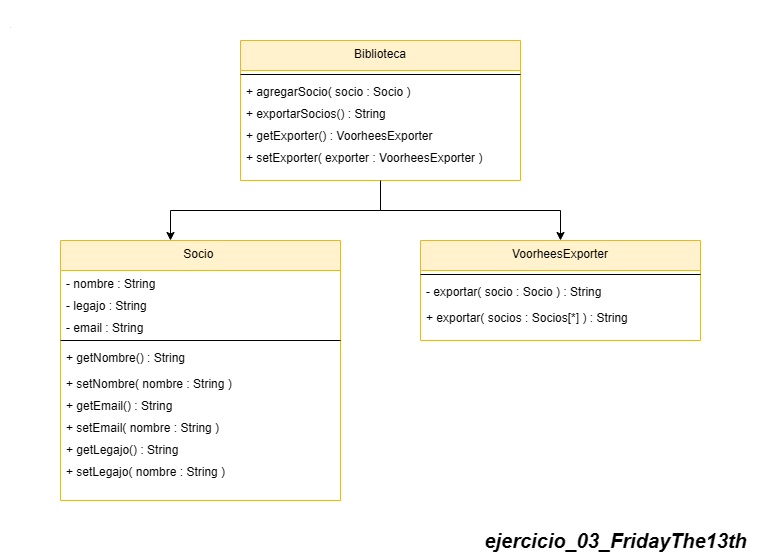

The diagram above was exported from draw.io. Its source (the exported page's mxGraphModel, read from the mxfile embedded in the PNG):
<mxGraphModel dx="884" dy="3037" grid="1" gridSize="10" guides="1" tooltips="1" connect="1" arrows="1" fold="1" page="1" pageScale="1" pageWidth="850" pageHeight="1100" math="0" shadow="0">
  <root>
    <mxCell id="0" />
    <mxCell id="1" parent="0" />
    <mxCell id="LE_3zz__ZzsXoqtP4gQP-1" value="&lt;span style=&quot;font-size: 20px;&quot;&gt;&lt;b&gt;&lt;i&gt;ejercicio_03_FridayThe13th&lt;/i&gt;&lt;/b&gt;&lt;/span&gt;" style="text;html=1;align=center;verticalAlign=middle;resizable=0;points=[];autosize=1;strokeColor=none;fillColor=none;" vertex="1" parent="1">
      <mxGeometry x="1390" y="-1400" width="290" height="40" as="geometry" />
    </mxCell>
    <mxCell id="LE_3zz__ZzsXoqtP4gQP-47" style="edgeStyle=orthogonalEdgeStyle;rounded=0;orthogonalLoop=1;jettySize=auto;html=1;entryX=0.5;entryY=0;entryDx=0;entryDy=0;" edge="1" parent="1" source="LE_3zz__ZzsXoqtP4gQP-2" target="LE_3zz__ZzsXoqtP4gQP-36">
      <mxGeometry relative="1" as="geometry" />
    </mxCell>
    <mxCell id="LE_3zz__ZzsXoqtP4gQP-2" value="Biblioteca&#10;" style="swimlane;fontStyle=0;align=center;verticalAlign=top;childLayout=stackLayout;horizontal=1;startSize=30;horizontalStack=0;resizeParent=1;resizeLast=0;collapsible=1;marginBottom=0;rounded=0;shadow=0;strokeWidth=1;fillColor=#fff2cc;strokeColor=#d6b656;" vertex="1" parent="1">
      <mxGeometry x="1160" y="-1880" width="280" height="140" as="geometry">
        <mxRectangle x="110" y="-20" width="160" height="26" as="alternateBounds" />
      </mxGeometry>
    </mxCell>
    <mxCell id="LE_3zz__ZzsXoqtP4gQP-4" value="" style="line;html=1;strokeWidth=1;align=left;verticalAlign=middle;spacingTop=-1;spacingLeft=3;spacingRight=3;rotatable=0;labelPosition=right;points=[];portConstraint=eastwest;" vertex="1" parent="LE_3zz__ZzsXoqtP4gQP-2">
      <mxGeometry y="30" width="280" height="8" as="geometry" />
    </mxCell>
    <mxCell id="LE_3zz__ZzsXoqtP4gQP-5" value="+ agregarSocio( socio : Socio )" style="text;align=left;verticalAlign=top;spacingLeft=4;spacingRight=4;overflow=hidden;rotatable=0;points=[[0,0.5],[1,0.5]];portConstraint=eastwest;rounded=0;shadow=0;html=0;" vertex="1" parent="LE_3zz__ZzsXoqtP4gQP-2">
      <mxGeometry y="38" width="280" height="22" as="geometry" />
    </mxCell>
    <mxCell id="LE_3zz__ZzsXoqtP4gQP-6" value="+ exportarSocios() : String" style="text;align=left;verticalAlign=top;spacingLeft=4;spacingRight=4;overflow=hidden;rotatable=0;points=[[0,0.5],[1,0.5]];portConstraint=eastwest;rounded=0;shadow=0;html=0;" vertex="1" parent="LE_3zz__ZzsXoqtP4gQP-2">
      <mxGeometry y="60" width="280" height="22" as="geometry" />
    </mxCell>
    <mxCell id="LE_3zz__ZzsXoqtP4gQP-10" value="+ getExporter() : VoorheesExporter" style="text;align=left;verticalAlign=top;spacingLeft=4;spacingRight=4;overflow=hidden;rotatable=0;points=[[0,0.5],[1,0.5]];portConstraint=eastwest;rounded=0;shadow=0;html=0;" vertex="1" parent="LE_3zz__ZzsXoqtP4gQP-2">
      <mxGeometry y="82" width="280" height="22" as="geometry" />
    </mxCell>
    <mxCell id="LE_3zz__ZzsXoqtP4gQP-11" value="+ setExporter( exporter : VoorheesExporter )" style="text;align=left;verticalAlign=top;spacingLeft=4;spacingRight=4;overflow=hidden;rotatable=0;points=[[0,0.5],[1,0.5]];portConstraint=eastwest;rounded=0;shadow=0;html=0;" vertex="1" parent="LE_3zz__ZzsXoqtP4gQP-2">
      <mxGeometry y="104" width="280" height="22" as="geometry" />
    </mxCell>
    <mxCell id="LE_3zz__ZzsXoqtP4gQP-12" value="Socio &#10;" style="swimlane;fontStyle=0;align=center;verticalAlign=top;childLayout=stackLayout;horizontal=1;startSize=30;horizontalStack=0;resizeParent=1;resizeLast=0;collapsible=1;marginBottom=0;rounded=0;shadow=0;strokeWidth=1;fillColor=#fff2cc;strokeColor=#d6b656;" vertex="1" parent="1">
      <mxGeometry x="980" y="-1680" width="280" height="260" as="geometry">
        <mxRectangle x="110" y="-20" width="160" height="26" as="alternateBounds" />
      </mxGeometry>
    </mxCell>
    <mxCell id="LE_3zz__ZzsXoqtP4gQP-14" value="- nombre : String" style="text;align=left;verticalAlign=top;spacingLeft=4;spacingRight=4;overflow=hidden;rotatable=0;points=[[0,0.5],[1,0.5]];portConstraint=eastwest;rounded=0;shadow=0;html=0;" vertex="1" parent="LE_3zz__ZzsXoqtP4gQP-12">
      <mxGeometry y="30" width="280" height="22" as="geometry" />
    </mxCell>
    <mxCell id="LE_3zz__ZzsXoqtP4gQP-18" value="- legajo : String" style="text;align=left;verticalAlign=top;spacingLeft=4;spacingRight=4;overflow=hidden;rotatable=0;points=[[0,0.5],[1,0.5]];portConstraint=eastwest;rounded=0;shadow=0;html=0;" vertex="1" parent="LE_3zz__ZzsXoqtP4gQP-12">
      <mxGeometry y="52" width="280" height="22" as="geometry" />
    </mxCell>
    <mxCell id="LE_3zz__ZzsXoqtP4gQP-19" value="- email : String" style="text;align=left;verticalAlign=top;spacingLeft=4;spacingRight=4;overflow=hidden;rotatable=0;points=[[0,0.5],[1,0.5]];portConstraint=eastwest;rounded=0;shadow=0;html=0;" vertex="1" parent="LE_3zz__ZzsXoqtP4gQP-12">
      <mxGeometry y="74" width="280" height="22" as="geometry" />
    </mxCell>
    <mxCell id="LE_3zz__ZzsXoqtP4gQP-13" value="" style="line;html=1;strokeWidth=1;align=left;verticalAlign=middle;spacingTop=-1;spacingLeft=3;spacingRight=3;rotatable=0;labelPosition=right;points=[];portConstraint=eastwest;" vertex="1" parent="LE_3zz__ZzsXoqtP4gQP-12">
      <mxGeometry y="96" width="280" height="8" as="geometry" />
    </mxCell>
    <mxCell id="LE_3zz__ZzsXoqtP4gQP-15" value="+ getNombre() : String" style="text;align=left;verticalAlign=top;spacingLeft=4;spacingRight=4;overflow=hidden;rotatable=0;points=[[0,0.5],[1,0.5]];portConstraint=eastwest;rounded=0;shadow=0;html=0;" vertex="1" parent="LE_3zz__ZzsXoqtP4gQP-12">
      <mxGeometry y="104" width="280" height="26" as="geometry" />
    </mxCell>
    <mxCell id="LE_3zz__ZzsXoqtP4gQP-16" value="+ setNombre( nombre : String )" style="text;align=left;verticalAlign=top;spacingLeft=4;spacingRight=4;overflow=hidden;rotatable=0;points=[[0,0.5],[1,0.5]];portConstraint=eastwest;rounded=0;shadow=0;html=0;" vertex="1" parent="LE_3zz__ZzsXoqtP4gQP-12">
      <mxGeometry y="130" width="280" height="22" as="geometry" />
    </mxCell>
    <mxCell id="LE_3zz__ZzsXoqtP4gQP-17" value="+ getEmail() : String" style="text;align=left;verticalAlign=top;spacingLeft=4;spacingRight=4;overflow=hidden;rotatable=0;points=[[0,0.5],[1,0.5]];portConstraint=eastwest;rounded=0;shadow=0;html=0;" vertex="1" parent="LE_3zz__ZzsXoqtP4gQP-12">
      <mxGeometry y="152" width="280" height="22" as="geometry" />
    </mxCell>
    <mxCell id="LE_3zz__ZzsXoqtP4gQP-20" value="+ setEmail( nombre : String )" style="text;align=left;verticalAlign=top;spacingLeft=4;spacingRight=4;overflow=hidden;rotatable=0;points=[[0,0.5],[1,0.5]];portConstraint=eastwest;rounded=0;shadow=0;html=0;" vertex="1" parent="LE_3zz__ZzsXoqtP4gQP-12">
      <mxGeometry y="174" width="280" height="22" as="geometry" />
    </mxCell>
    <mxCell id="LE_3zz__ZzsXoqtP4gQP-21" value="+ getLegajo() : String" style="text;align=left;verticalAlign=top;spacingLeft=4;spacingRight=4;overflow=hidden;rotatable=0;points=[[0,0.5],[1,0.5]];portConstraint=eastwest;rounded=0;shadow=0;html=0;" vertex="1" parent="LE_3zz__ZzsXoqtP4gQP-12">
      <mxGeometry y="196" width="280" height="22" as="geometry" />
    </mxCell>
    <mxCell id="LE_3zz__ZzsXoqtP4gQP-22" value="+ setLegajo( nombre : String )" style="text;align=left;verticalAlign=top;spacingLeft=4;spacingRight=4;overflow=hidden;rotatable=0;points=[[0,0.5],[1,0.5]];portConstraint=eastwest;rounded=0;shadow=0;html=0;" vertex="1" parent="LE_3zz__ZzsXoqtP4gQP-12">
      <mxGeometry y="218" width="280" height="22" as="geometry" />
    </mxCell>
    <mxCell id="LE_3zz__ZzsXoqtP4gQP-36" value="VoorheesExporter&#10;" style="swimlane;fontStyle=0;align=center;verticalAlign=top;childLayout=stackLayout;horizontal=1;startSize=30;horizontalStack=0;resizeParent=1;resizeLast=0;collapsible=1;marginBottom=0;rounded=0;shadow=0;strokeWidth=1;fillColor=#fff2cc;strokeColor=#d6b656;" vertex="1" parent="1">
      <mxGeometry x="1340" y="-1680" width="280" height="100" as="geometry">
        <mxRectangle x="110" y="-20" width="160" height="26" as="alternateBounds" />
      </mxGeometry>
    </mxCell>
    <mxCell id="LE_3zz__ZzsXoqtP4gQP-40" value="" style="line;html=1;strokeWidth=1;align=left;verticalAlign=middle;spacingTop=-1;spacingLeft=3;spacingRight=3;rotatable=0;labelPosition=right;points=[];portConstraint=eastwest;" vertex="1" parent="LE_3zz__ZzsXoqtP4gQP-36">
      <mxGeometry y="30" width="280" height="8" as="geometry" />
    </mxCell>
    <mxCell id="LE_3zz__ZzsXoqtP4gQP-41" value="- exportar( socio : Socio ) : String" style="text;align=left;verticalAlign=top;spacingLeft=4;spacingRight=4;overflow=hidden;rotatable=0;points=[[0,0.5],[1,0.5]];portConstraint=eastwest;rounded=0;shadow=0;html=0;" vertex="1" parent="LE_3zz__ZzsXoqtP4gQP-36">
      <mxGeometry y="38" width="280" height="26" as="geometry" />
    </mxCell>
    <mxCell id="LE_3zz__ZzsXoqtP4gQP-42" value="+ exportar( socios : Socios[*] ) : String" style="text;align=left;verticalAlign=top;spacingLeft=4;spacingRight=4;overflow=hidden;rotatable=0;points=[[0,0.5],[1,0.5]];portConstraint=eastwest;rounded=0;shadow=0;html=0;" vertex="1" parent="LE_3zz__ZzsXoqtP4gQP-36">
      <mxGeometry y="64" width="280" height="22" as="geometry" />
    </mxCell>
    <mxCell id="LE_3zz__ZzsXoqtP4gQP-48" style="edgeStyle=orthogonalEdgeStyle;rounded=0;orthogonalLoop=1;jettySize=auto;html=1;" edge="1" parent="1">
      <mxGeometry relative="1" as="geometry">
        <mxPoint x="1300" y="-1740" as="sourcePoint" />
        <mxPoint x="1090" y="-1680" as="targetPoint" />
        <Array as="points">
          <mxPoint x="1300" y="-1710" />
          <mxPoint x="1090" y="-1710" />
        </Array>
      </mxGeometry>
    </mxCell>
    <mxCell id="LE_3zz__ZzsXoqtP4gQP-49" value="&lt;span style=&quot;font-size: 20px;&quot;&gt;&lt;b&gt;&lt;i style=&quot;font-size: 1px;&quot;&gt;.&lt;/i&gt;&lt;/b&gt;&lt;/span&gt;" style="text;html=1;align=center;verticalAlign=middle;resizable=0;points=[];autosize=1;strokeColor=none;fillColor=none;" vertex="1" parent="1">
      <mxGeometry x="920" y="-1920" width="20" height="40" as="geometry" />
    </mxCell>
  </root>
</mxGraphModel>